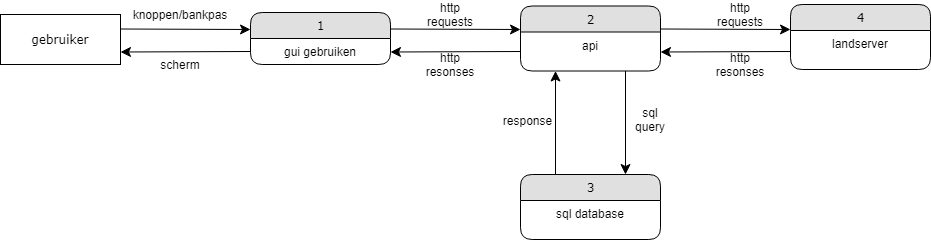

The diagram above was exported from draw.io. Its source (the exported page's mxGraphModel, read from the mxfile embedded in the PNG):
<mxGraphModel dx="1407" dy="762" grid="1" gridSize="10" guides="1" tooltips="1" connect="1" arrows="1" fold="1" page="1" pageScale="1" pageWidth="1100" pageHeight="850" background="#ffffff" math="0" shadow="0">
  <root>
    <mxCell id="0" />
    <mxCell id="1" parent="0" />
    <mxCell id="nR81bNA--W_oCMVwX_hi-26" value="gebruiker" style="whiteSpace=wrap;html=1;rounded=0;shadow=0;comic=0;labelBackgroundColor=none;strokeWidth=1;fontFamily=Verdana;fontSize=12;align=center;" vertex="1" parent="1">
      <mxGeometry x="70" y="330" width="120" height="50" as="geometry" />
    </mxCell>
    <mxCell id="nR81bNA--W_oCMVwX_hi-27" value="1" style="swimlane;html=1;fontStyle=0;childLayout=stackLayout;horizontal=1;startSize=26;fillColor=#e0e0e0;horizontalStack=0;resizeParent=1;resizeLast=0;collapsible=1;marginBottom=0;swimlaneFillColor=#ffffff;align=center;rounded=1;shadow=0;comic=0;labelBackgroundColor=none;strokeWidth=1;fontFamily=Verdana;fontSize=12" vertex="1" parent="1">
      <mxGeometry x="320" y="328" width="140" height="52" as="geometry" />
    </mxCell>
    <mxCell id="nR81bNA--W_oCMVwX_hi-28" value="gui gebruiken" style="text;html=1;strokeColor=none;fillColor=none;spacingLeft=4;spacingRight=4;whiteSpace=wrap;overflow=hidden;rotatable=0;points=[[0,0.5],[1,0.5]];portConstraint=eastwest;align=center;" vertex="1" parent="nR81bNA--W_oCMVwX_hi-27">
      <mxGeometry y="26" width="140" height="26" as="geometry" />
    </mxCell>
    <mxCell id="nR81bNA--W_oCMVwX_hi-29" style="edgeStyle=none;html=1;labelBackgroundColor=none;startFill=0;startSize=8;endFill=1;endSize=8;fontFamily=Verdana;fontSize=12;" edge="1" parent="1">
      <mxGeometry relative="1" as="geometry">
        <mxPoint x="190" y="344.5" as="sourcePoint" />
        <mxPoint x="320" y="345" as="targetPoint" />
      </mxGeometry>
    </mxCell>
    <mxCell id="nR81bNA--W_oCMVwX_hi-30" value="knoppen/bankpas" style="text;html=1;strokeColor=none;fillColor=none;align=center;verticalAlign=middle;whiteSpace=wrap;rounded=0;" vertex="1" parent="1">
      <mxGeometry x="230" y="320" width="40" height="20" as="geometry" />
    </mxCell>
    <mxCell id="nR81bNA--W_oCMVwX_hi-31" style="edgeStyle=none;html=1;labelBackgroundColor=none;startFill=0;startSize=8;endFill=1;endSize=8;fontFamily=Verdana;fontSize=12;exitX=0;exitY=0.5;exitDx=0;exitDy=0;entryX=1;entryY=0.75;entryDx=0;entryDy=0;" edge="1" parent="1" source="nR81bNA--W_oCMVwX_hi-28" target="nR81bNA--W_oCMVwX_hi-26">
      <mxGeometry relative="1" as="geometry">
        <mxPoint x="180" y="424" as="sourcePoint" />
        <mxPoint x="310" y="424.5" as="targetPoint" />
      </mxGeometry>
    </mxCell>
    <mxCell id="nR81bNA--W_oCMVwX_hi-32" value="scherm" style="text;html=1;strokeColor=none;fillColor=none;align=center;verticalAlign=middle;whiteSpace=wrap;rounded=0;" vertex="1" parent="1">
      <mxGeometry x="230" y="370" width="40" height="20" as="geometry" />
    </mxCell>
    <mxCell id="nR81bNA--W_oCMVwX_hi-33" value="2" style="swimlane;html=1;fontStyle=0;childLayout=stackLayout;horizontal=1;startSize=26;fillColor=#e0e0e0;horizontalStack=0;resizeParent=1;resizeLast=0;collapsible=1;marginBottom=0;swimlaneFillColor=#ffffff;align=center;rounded=1;shadow=0;comic=0;labelBackgroundColor=none;strokeWidth=1;fontFamily=Verdana;fontSize=12" vertex="1" parent="1">
      <mxGeometry x="590" y="321.5" width="140" height="65" as="geometry">
        <mxRectangle x="580" y="55" width="50" height="26" as="alternateBounds" />
      </mxGeometry>
    </mxCell>
    <mxCell id="nR81bNA--W_oCMVwX_hi-34" value="api" style="text;html=1;strokeColor=none;fillColor=none;spacingLeft=4;spacingRight=4;whiteSpace=wrap;overflow=hidden;rotatable=0;points=[[0,0.5],[1,0.5]];portConstraint=eastwest;align=center;" vertex="1" parent="nR81bNA--W_oCMVwX_hi-33">
      <mxGeometry y="26" width="140" height="34" as="geometry" />
    </mxCell>
    <mxCell id="nR81bNA--W_oCMVwX_hi-37" style="edgeStyle=none;html=1;labelBackgroundColor=none;startFill=0;startSize=8;endFill=1;endSize=8;fontFamily=Verdana;fontSize=12;" edge="1" parent="1">
      <mxGeometry relative="1" as="geometry">
        <mxPoint x="460" y="344.5" as="sourcePoint" />
        <mxPoint x="590" y="345" as="targetPoint" />
      </mxGeometry>
    </mxCell>
    <mxCell id="nR81bNA--W_oCMVwX_hi-38" value="http requests" style="text;html=1;strokeColor=none;fillColor=none;align=center;verticalAlign=middle;whiteSpace=wrap;rounded=0;" vertex="1" parent="1">
      <mxGeometry x="500" y="320" width="40" height="20" as="geometry" />
    </mxCell>
    <mxCell id="nR81bNA--W_oCMVwX_hi-39" style="edgeStyle=none;html=1;labelBackgroundColor=none;startFill=0;startSize=8;endFill=1;endSize=8;fontFamily=Verdana;fontSize=12;exitX=0;exitY=0.5;exitDx=0;exitDy=0;entryX=1;entryY=0.75;entryDx=0;entryDy=0;" edge="1" parent="1">
      <mxGeometry relative="1" as="geometry">
        <mxPoint x="590" y="367" as="sourcePoint" />
        <mxPoint x="460" y="367.5" as="targetPoint" />
      </mxGeometry>
    </mxCell>
    <mxCell id="nR81bNA--W_oCMVwX_hi-40" value="http resonses" style="text;html=1;strokeColor=none;fillColor=none;align=center;verticalAlign=middle;whiteSpace=wrap;rounded=0;" vertex="1" parent="1">
      <mxGeometry x="500" y="370" width="40" height="20" as="geometry" />
    </mxCell>
    <mxCell id="nR81bNA--W_oCMVwX_hi-43" value="3" style="swimlane;html=1;fontStyle=0;childLayout=stackLayout;horizontal=1;startSize=26;fillColor=#e0e0e0;horizontalStack=0;resizeParent=1;resizeLast=0;collapsible=1;marginBottom=0;swimlaneFillColor=#ffffff;align=center;rounded=1;shadow=0;comic=0;labelBackgroundColor=none;strokeWidth=1;fontFamily=Verdana;fontSize=12" vertex="1" parent="1">
      <mxGeometry x="590" y="490" width="140" height="65" as="geometry">
        <mxRectangle x="580" y="55" width="50" height="26" as="alternateBounds" />
      </mxGeometry>
    </mxCell>
    <mxCell id="nR81bNA--W_oCMVwX_hi-44" value="sql database" style="text;html=1;strokeColor=none;fillColor=none;spacingLeft=4;spacingRight=4;whiteSpace=wrap;overflow=hidden;rotatable=0;points=[[0,0.5],[1,0.5]];portConstraint=eastwest;align=center;" vertex="1" parent="nR81bNA--W_oCMVwX_hi-43">
      <mxGeometry y="26" width="140" height="34" as="geometry" />
    </mxCell>
    <mxCell id="nR81bNA--W_oCMVwX_hi-45" style="edgeStyle=none;html=1;labelBackgroundColor=none;startFill=0;startSize=8;endFill=1;endSize=8;fontFamily=Verdana;fontSize=12;exitX=0.75;exitY=1;exitDx=0;exitDy=0;entryX=0.75;entryY=0;entryDx=0;entryDy=0;" edge="1" parent="1" source="nR81bNA--W_oCMVwX_hi-33" target="nR81bNA--W_oCMVwX_hi-43">
      <mxGeometry relative="1" as="geometry">
        <mxPoint x="810" y="360" as="sourcePoint" />
        <mxPoint x="884.4000000000001" y="515" as="targetPoint" />
      </mxGeometry>
    </mxCell>
    <mxCell id="nR81bNA--W_oCMVwX_hi-46" value="sql query" style="text;html=1;strokeColor=none;fillColor=none;align=center;verticalAlign=middle;whiteSpace=wrap;rounded=0;" vertex="1" parent="1">
      <mxGeometry x="700" y="425" width="40" height="20" as="geometry" />
    </mxCell>
    <mxCell id="nR81bNA--W_oCMVwX_hi-47" style="edgeStyle=none;html=1;labelBackgroundColor=none;startFill=0;startSize=8;endFill=1;endSize=8;fontFamily=Verdana;fontSize=12;exitX=0.25;exitY=0;exitDx=0;exitDy=0;entryX=0.25;entryY=1;entryDx=0;entryDy=0;" edge="1" parent="1" source="nR81bNA--W_oCMVwX_hi-43" target="nR81bNA--W_oCMVwX_hi-33">
      <mxGeometry relative="1" as="geometry">
        <mxPoint x="490" y="420" as="sourcePoint" />
        <mxPoint x="490" y="523.5" as="targetPoint" />
      </mxGeometry>
    </mxCell>
    <mxCell id="nR81bNA--W_oCMVwX_hi-48" value="response" style="text;html=1;strokeColor=none;fillColor=none;align=center;verticalAlign=middle;whiteSpace=wrap;rounded=0;" vertex="1" parent="1">
      <mxGeometry x="580" y="426.5" width="35" height="18.5" as="geometry" />
    </mxCell>
    <mxCell id="nR81bNA--W_oCMVwX_hi-49" value="4" style="swimlane;html=1;fontStyle=0;childLayout=stackLayout;horizontal=1;startSize=26;fillColor=#e0e0e0;horizontalStack=0;resizeParent=1;resizeLast=0;collapsible=1;marginBottom=0;swimlaneFillColor=#ffffff;align=center;rounded=1;shadow=0;comic=0;labelBackgroundColor=none;strokeWidth=1;fontFamily=Verdana;fontSize=12" vertex="1" parent="1">
      <mxGeometry x="860" y="320" width="140" height="65" as="geometry">
        <mxRectangle x="580" y="55" width="50" height="26" as="alternateBounds" />
      </mxGeometry>
    </mxCell>
    <mxCell id="nR81bNA--W_oCMVwX_hi-50" value="landserver" style="text;html=1;strokeColor=none;fillColor=none;spacingLeft=4;spacingRight=4;whiteSpace=wrap;overflow=hidden;rotatable=0;points=[[0,0.5],[1,0.5]];portConstraint=eastwest;align=center;" vertex="1" parent="nR81bNA--W_oCMVwX_hi-49">
      <mxGeometry y="26" width="140" height="34" as="geometry" />
    </mxCell>
    <mxCell id="nR81bNA--W_oCMVwX_hi-51" style="edgeStyle=none;html=1;labelBackgroundColor=none;startFill=0;startSize=8;endFill=1;endSize=8;fontFamily=Verdana;fontSize=12;" edge="1" parent="1">
      <mxGeometry relative="1" as="geometry">
        <mxPoint x="730" y="344.5" as="sourcePoint" />
        <mxPoint x="860" y="345" as="targetPoint" />
      </mxGeometry>
    </mxCell>
    <mxCell id="nR81bNA--W_oCMVwX_hi-53" style="edgeStyle=none;html=1;labelBackgroundColor=none;startFill=0;startSize=8;endFill=1;endSize=8;fontFamily=Verdana;fontSize=12;exitX=0;exitY=0.5;exitDx=0;exitDy=0;entryX=1;entryY=0.75;entryDx=0;entryDy=0;" edge="1" parent="1">
      <mxGeometry relative="1" as="geometry">
        <mxPoint x="860" y="367" as="sourcePoint" />
        <mxPoint x="730" y="367.5" as="targetPoint" />
      </mxGeometry>
    </mxCell>
    <mxCell id="nR81bNA--W_oCMVwX_hi-55" value="http requests" style="text;html=1;strokeColor=none;fillColor=none;align=center;verticalAlign=middle;whiteSpace=wrap;rounded=0;" vertex="1" parent="1">
      <mxGeometry x="790" y="320" width="40" height="20" as="geometry" />
    </mxCell>
    <mxCell id="nR81bNA--W_oCMVwX_hi-56" value="http resonses" style="text;html=1;strokeColor=none;fillColor=none;align=center;verticalAlign=middle;whiteSpace=wrap;rounded=0;" vertex="1" parent="1">
      <mxGeometry x="790" y="370" width="40" height="20" as="geometry" />
    </mxCell>
  </root>
</mxGraphModel>